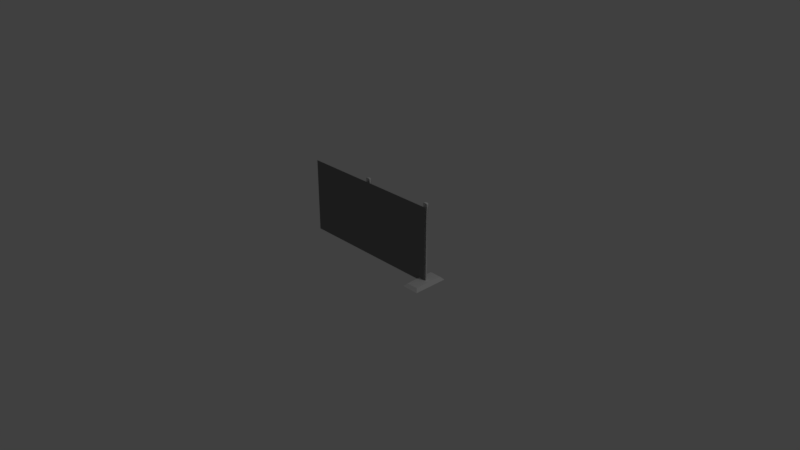 # Source: Fence.blend  (saved by Blender 2.79.0; exported with 4.5.12 LTS)
import bpy
from mathutils import Matrix  # noqa: F401  (used for matrix-valued properties, if any)

bpy.ops.wm.read_factory_settings(use_empty=True)
scene = bpy.context.scene
scene.name = 'Scene'

# ---- collections
col_collection_1 = bpy.data.collections.new('Collection 1'); scene.collection.children.link(col_collection_1)

# ---- materials (node trees are filled in below, after node groups)
mat_fence = bpy.data.materials.new('fence')
mat_fence.alpha_threshold = 0.0
mat_fence.use_transparent_shadow = False
mat_fence.diffuse_color = (0.2159, 0.2159, 0.2159, 1.0)
mat_fence.roughness = 0.5
mat_fence_metal = bpy.data.materials.new('fence_metal')
mat_fence_metal.alpha_threshold = 0.0
mat_fence_metal.use_transparent_shadow = False
mat_fence_metal.roughness = 0.5

# ---- material node trees

# ---- world
world_world = bpy.data.worlds.new('World'); scene.world = world_world
world_world.color = (0.05088, 0.05088, 0.05088)
world_world.use_sun_shadow = False
world_world.sun_shadow_jitter_overblur = 0.0
world_world.cycles.sampling_method = 'MANUAL'

# ---- cameras
cam_camera = bpy.data.cameras.new('Camera')
cam_camera.clip_end = 100.0
cam_camera.lens = 35.0
cam_camera.sensor_width = 32.0
cam_camera.sensor_height = 18.0
cam_camera.ortho_scale = 7.314
cam_camera.dof.focus_distance = 0.0
cam_camera.dof.aperture_fstop = 128.0

# ---- lights
light_lamp = bpy.data.lights.new('Lamp', 'POINT')
light_lamp.transmission_factor = 0.0
light_lamp.cutoff_distance = 30.0
light_lamp.energy = 100.0
light_lamp.shadow_buffer_clip_start = 1.001
light_lamp.shadow_soft_size = 0.1
light_lamp.shadow_maximum_resolution = 0.006
light_lamp.use_absolute_resolution = True

# ---- meshes
me_lowpoly_fence = bpy.data.meshes.new('lowpoly_fence')
me_lowpoly_fence.from_pydata([(97.32, -0.01038, 105.6), (100.0, 8.345e-07, 105.9), (98.23, 3.1, 105.6), (-2.682, -0.01038, 105.6), (0.0, 8.345e-07, 105.9), (-1.768, 3.1, 105.6), (2.682, -0.01038, 1.911), (6.382e-15, 8.345e-07, 1.628), (1.768, 3.1, 1.911), (0.0, -6.049e-14, 100.0), (-100.0, -6.049e-14, 100.0), (-100.0, 0.0, 0.0), (0.0, 0.0, 0.0), (0.0, 2.64, 22.41), (100.0, 2.64, 25.61), (100.0, 2.64, 22.41), (0.0, 2.64, 25.61), (0.0, 1.127e-06, 21.33), (100.0, 1.127e-06, 21.33), (100.0, -8.195e-07, 26.51), (0.0, -8.195e-07, 26.51), (101.8, 3.1, 105.6), (102.7, -0.01038, 105.6), (1.768, 3.1, 105.6), (2.682, -0.01038, 105.6), (-1.768, 3.1, 1.911), (-2.682, -0.01038, 1.911), (0.0, 2.64, 88.89), (100.0, 2.64, 92.09), (100.0, 2.64, 88.89), (0.0, 2.64, 92.09), (0.0, 1.127e-06, 87.82), (100.0, 1.127e-06, 87.82), (100.0, -8.195e-07, 92.99), (0.0, -8.195e-07, 92.99), (-100.0, 2.64, 22.41), (-100.0, 2.64, 25.61), (-100.0, 1.127e-06, 21.33), (-100.0, -8.195e-07, 26.51), (-100.0, 2.64, 88.89), (-4.506e-14, 2.64, 92.09), (-4.363e-14, 2.64, 88.89), (-100.0, 2.64, 92.09), (-100.0, 1.127e-06, 87.82), (-4.316e-14, 1.127e-06, 87.82), (-4.546e-14, -8.195e-07, 92.99), (-100.0, -8.195e-07, 92.99), (100.0, -6.049e-14, 100.0), (7.153e-07, -6.049e-14, 100.0), (7.153e-07, 0.0, 0.0), (100.0, 0.0, 0.0), (88.52, -23.55, -0.7132), (111.5, -23.55, -0.7132), (108.0, -19.85, 3.226), (91.96, -19.85, 3.226), (108.0, 19.85, 3.226), (91.96, 19.85, 3.226), (111.5, 23.55, -0.7132), (88.52, 23.55, -0.7132), (96.8, -1.15e-05, 104.4), (97.91, 3.604, 104.4), (96.8, -1.15e-05, 98.57), (97.91, 3.604, 98.57), (98.25, 3.072, 96.64), (97.35, -9.537e-07, 96.64), (97.35, -9.537e-07, 5.84e-23), (98.25, 3.072, -1.881e-16), (102.1, 3.604, 104.4), (102.1, 3.604, 98.57), (101.8, 3.072, 96.64), (101.8, 3.072, -1.881e-16), (103.2, -1.15e-05, 104.4), (103.2, -1.15e-05, 98.57), (102.7, -9.537e-07, 96.64), (102.7, -9.537e-07, 5.84e-23), (-3.203, -1.15e-05, 104.4), (-2.087, 3.604, 104.4), (-3.203, -1.15e-05, 98.57), (-2.087, 3.604, 98.57), (-1.75, 3.072, 96.64), (-2.653, -9.537e-07, 96.64), (-2.653, -9.537e-07, 10.85), (-1.75, 3.072, 10.85), (-3.203, -1.15e-05, 8.91), (-2.087, 3.604, 8.91), (-2.087, 3.604, 3.117), (-3.203, -1.15e-05, 3.117), (2.087, 3.604, 104.4), (2.087, 3.604, 98.57), (1.75, 3.072, 96.64), (1.75, 3.072, 10.85), (2.087, 3.604, 8.91), (2.087, 3.604, 3.117), (3.203, -1.15e-05, 104.4), (3.203, -1.15e-05, 98.57), (2.653, -9.537e-07, 96.64), (2.653, -9.537e-07, 10.85), (3.203, -1.15e-05, 8.91), (3.203, -1.15e-05, 3.117)], [], [(0, 1, 2), (3, 4, 5), (6, 7, 8), (9, 10, 11), (9, 11, 12), (13, 14, 15), (14, 13, 16), (17, 15, 18), (15, 17, 13), (14, 16, 19), (20, 19, 16), (2, 1, 21), (22, 21, 1), (5, 4, 23), (24, 23, 4), (8, 7, 25), (26, 25, 7), (27, 28, 29), (28, 27, 30), (31, 29, 32), (29, 31, 27), (28, 30, 33), (34, 33, 30), (35, 16, 13), (16, 35, 36), (37, 13, 17), (13, 37, 35), (16, 36, 20), (38, 20, 36), (39, 40, 41), (40, 39, 42), (43, 41, 44), (41, 43, 39), (40, 42, 45), (46, 45, 42), (47, 48, 49), (47, 49, 50), (51, 52, 53), (51, 53, 54), (55, 54, 53), (54, 55, 56), (57, 58, 56), (57, 56, 55), (52, 57, 55), (52, 55, 53), (58, 51, 54), (58, 54, 56), (0, 2, 59), (60, 59, 2), (60, 61, 59), (61, 60, 62), (63, 61, 62), (61, 63, 64), (65, 64, 63), (65, 63, 66), (2, 21, 60), (67, 60, 21), (62, 60, 67), (68, 62, 67), (62, 68, 63), (69, 63, 68), (69, 66, 63), (66, 69, 70), (21, 22, 71), (71, 67, 21), (71, 72, 67), (72, 68, 67), (72, 69, 68), (69, 72, 73), (74, 69, 73), (69, 74, 70), (3, 5, 75), (76, 75, 5), (76, 77, 75), (77, 76, 78), (79, 77, 78), (77, 79, 80), (81, 80, 79), (81, 79, 82), (82, 83, 81), (83, 82, 84), (83, 84, 85), (86, 83, 85), (86, 85, 25), (25, 26, 86), (5, 23, 76), (87, 76, 23), (78, 76, 87), (88, 78, 87), (78, 88, 79), (89, 79, 88), (89, 82, 79), (82, 89, 90), (90, 84, 82), (84, 90, 91), (91, 85, 84), (85, 91, 92), (92, 25, 85), (25, 92, 8), (23, 24, 93), (93, 87, 23), (93, 94, 87), (94, 88, 87), (94, 89, 88), (89, 94, 95), (96, 89, 95), (89, 96, 90), (97, 90, 96), (90, 97, 91), (97, 92, 91), (98, 92, 97), (92, 98, 8), (6, 8, 98)])
me_lowpoly_fence.polygons.foreach_set('use_smooth', [1, 1, 1, 0, 0, 1, 1, 1, 1, 1, 1, 1, 1, 1, 1, 1, 1, 1, 1, 1, 1, 1, 1, 1, 1, 1, 1, 1, 1, 1, 1, 1, 1, 1, 1, 0, 0, 1, 1, 1, 1, 1, 1, 1, 1, 1, 1, 1, 1, 1, 1, 1, 1, 1, 1, 1, 1, 1, 1, 1, 1, 1, 1, 1, 1, 1, 1, 1, 1, 1, 1, 1, 1, 1, 1, 1, 1, 1, 1, 1, 1, 1, 1, 1, 1, 1, 1, 1, 1, 1, 1, 1, 1, 1, 1, 1, 1, 1, 1, 1, 1, 1, 1, 1, 1, 1, 1, 1, 1, 1, 1, 1, 1])
me_lowpoly_fence.polygons.foreach_set('material_index', [1, 1, 1, 0, 0, 1, 1, 1, 1, 1, 1, 1, 1, 1, 1, 1, 1, 1, 1, 1, 1, 1, 1, 1, 1, 1, 1, 1, 1, 1, 1, 1, 1, 1, 1, 0, 0, 1, 1, 1, 1, 1, 1, 1, 1, 1, 1, 1, 1, 1, 1, 1, 1, 1, 1, 1, 1, 1, 1, 1, 1, 1, 1, 1, 1, 1, 1, 1, 1, 1, 1, 1, 1, 1, 1, 1, 1, 1, 1, 1, 1, 1, 1, 1, 1, 1, 1, 1, 1, 1, 1, 1, 1, 1, 1, 1, 1, 1, 1, 1, 1, 1, 1, 1, 1, 1, 1, 1, 1, 1, 1, 1, 1])
_k = set([(1, 2), (4, 5), (7, 8), (13, 16), (13, 17), (15, 17), (16, 20), (20, 36), (51, 54), (52, 53), (53, 54), (53, 55), (54, 56), (55, 56), (55, 57), (56, 58), (63, 66), (66, 69), (69, 70)])
me_lowpoly_fence.attributes.new('sharp_edge', 'BOOLEAN', 'EDGE').data.foreach_set('value', [ (min(e.vertices), max(e.vertices)) in _k for e in me_lowpoly_fence.edges])
_uv = me_lowpoly_fence.uv_layers.new(name='UVmap_0')
_uv.uv.foreach_set('vector', [0.252, 0.5486, 0.262, 0.5486, 0.2554, 0.5601, 0.1279, 0.5486, 0.1379, 0.5486, 0.1313, 0.5601, 0.1478, 0.5259, 0.1379, 0.5259, 0.1444, 0.5144, 1.0, 1.0, 0.0, 1.0, 0.0, 0.0, 1.0, 1.0, 0.0, 0.0, 1.0, 0.0, 0.3008, 0.5085, 0.3154, 0.9645, 0.3008, 0.9645, 0.3154, 0.9645, 0.3008, 0.5085, 0.3154, 0.5085, 0.2915, 0.9645, 0.2793, 0.5085, 0.2915, 0.5085, 0.2793, 0.5085, 0.2915, 0.9645, 0.2793, 0.9645, 0.3406, 0.5085, 0.3406, 0.9645, 0.3284, 0.5085, 0.3284, 0.9645, 0.3284, 0.5085, 0.3406, 0.9645, 0.2554, 0.5601, 0.262, 0.5486, 0.2686, 0.5601, 0.272, 0.5486, 0.2686, 0.5601, 0.262, 0.5486, 0.1313, 0.5601, 0.1379, 0.5486, 0.1444, 0.5601, 0.1478, 0.5486, 0.1444, 0.5601, 0.1379, 0.5486, 0.1444, 0.5144, 0.1379, 0.5259, 0.1313, 0.5144, 0.1279, 0.5259, 0.1313, 0.5144, 0.1379, 0.5259, 0.3008, 0.5085, 0.3154, 0.9645, 0.3008, 0.9645, 0.3154, 0.9645, 0.3008, 0.5085, 0.3154, 0.5085, 0.2915, 0.9645, 0.2793, 0.5085, 0.2915, 0.5085, 0.2793, 0.5085, 0.2915, 0.9645, 0.2793, 0.9645, 0.3406, 0.5085, 0.3406, 0.9645, 0.3284, 0.5085, 0.3284, 0.9645, 0.3284, 0.5085, 0.3406, 0.9645, 0.3008, 0.5085, 0.3154, 0.9645, 0.3008, 0.9645, 0.3154, 0.9645, 0.3008, 0.5085, 0.3154, 0.5085, 0.2915, 0.9645, 0.2793, 0.5085, 0.2915, 0.5085, 0.2793, 0.5085, 0.2915, 0.9645, 0.2793, 0.9645, 0.3406, 0.5085, 0.3406, 0.9645, 0.3284, 0.5085, 0.3284, 0.9645, 0.3284, 0.5085, 0.3406, 0.9645, 0.3008, 0.5085, 0.3154, 0.9645, 0.3008, 0.9645, 0.3154, 0.9645, 0.3008, 0.5085, 0.3154, 0.5085, 0.2915, 0.9645, 0.2793, 0.5085, 0.2915, 0.5085, 0.2793, 0.5085, 0.2915, 0.9645, 0.2793, 0.9645, 0.3406, 0.5085, 0.3406, 0.9645, 0.3284, 0.5085, 0.3284, 0.9645, 0.3284, 0.5085, 0.3406, 0.9645, 1.0, 1.0, 0.0, 1.0, 0.0, 0.0, 1.0, 1.0, 0.0, 0.0, 1.0, 0.0, 0.3635, 0.5112, 0.4585, 0.5112, 0.4441, 0.5266, 0.3635, 0.5112, 0.4441, 0.5266, 0.3777, 0.5266, 0.4441, 0.6909, 0.3777, 0.5266, 0.4441, 0.5266, 0.3777, 0.5266, 0.4441, 0.6909, 0.3777, 0.6909, 0.4585, 0.7061, 0.3635, 0.7061, 0.3777, 0.6909, 0.4585, 0.7061, 0.3777, 0.6909, 0.4441, 0.6909, 0.4585, 0.5112, 0.4585, 0.7061, 0.4441, 0.6909, 0.4585, 0.5112, 0.4441, 0.6909, 0.4441, 0.5266, 0.3635, 0.7061, 0.3635, 0.5112, 0.3777, 0.5266, 0.3635, 0.7061, 0.3777, 0.5266, 0.3777, 0.6909, 0.244, 0.9615, 0.2306, 0.9615, 0.244, 0.9563, 0.2284, 0.9563, 0.244, 0.9563, 0.2306, 0.9615, 0.2284, 0.9563, 0.244, 0.9312, 0.244, 0.9563, 0.244, 0.9312, 0.2284, 0.9563, 0.2284, 0.9312, 0.2307, 0.9228, 0.244, 0.9312, 0.2284, 0.9312, 0.244, 0.9312, 0.2307, 0.9228, 0.244, 0.9228, 0.244, 0.5046, 0.244, 0.9228, 0.2307, 0.9228, 0.244, 0.5046, 0.2307, 0.9228, 0.2307, 0.5046, 0.2186, 0.9615, 0.2032, 0.9615, 0.22, 0.9563, 0.2019, 0.9563, 0.22, 0.9563, 0.2032, 0.9615, 0.22, 0.9312, 0.22, 0.9563, 0.2019, 0.9563, 0.2019, 0.9312, 0.22, 0.9312, 0.2019, 0.9563, 0.22, 0.9312, 0.2019, 0.9312, 0.2185, 0.9228, 0.2034, 0.9228, 0.2185, 0.9228, 0.2019, 0.9312, 0.2034, 0.9228, 0.2185, 0.5046, 0.2185, 0.9228, 0.2185, 0.5046, 0.2034, 0.9228, 0.2034, 0.5046, 0.1882, 0.9615, 0.1747, 0.9615, 0.1747, 0.9563, 0.1747, 0.9563, 0.1904, 0.9563, 0.1882, 0.9615, 0.1747, 0.9563, 0.1747, 0.9312, 0.1904, 0.9563, 0.1747, 0.9312, 0.1904, 0.9312, 0.1904, 0.9563, 0.1747, 0.9312, 0.1881, 0.9228, 0.1904, 0.9312, 0.1881, 0.9228, 0.1747, 0.9312, 0.1747, 0.9228, 0.1747, 0.5046, 0.1881, 0.9228, 0.1747, 0.9228, 0.1881, 0.9228, 0.1747, 0.5046, 0.1881, 0.5046, 0.12, 0.9615, 0.1064, 0.9615, 0.1199, 0.9563, 0.1043, 0.9563, 0.1199, 0.9563, 0.1064, 0.9615, 0.1043, 0.9563, 0.1199, 0.9312, 0.1199, 0.9563, 0.1199, 0.9312, 0.1043, 0.9563, 0.1043, 0.9312, 0.1066, 0.9228, 0.1199, 0.9312, 0.1043, 0.9312, 0.1199, 0.9312, 0.1066, 0.9228, 0.1199, 0.9228, 0.1199, 0.5503, 0.1199, 0.9228, 0.1066, 0.9228, 0.1199, 0.5503, 0.1066, 0.9228, 0.1066, 0.5503, 0.1066, 0.5503, 0.1199, 0.5417, 0.1199, 0.5503, 0.1199, 0.5417, 0.1066, 0.5503, 0.1043, 0.5417, 0.1199, 0.5417, 0.1043, 0.5417, 0.1043, 0.5166, 0.1199, 0.5166, 0.1199, 0.5417, 0.1043, 0.5166, 0.1199, 0.5166, 0.1043, 0.5166, 0.1064, 0.5115, 0.1064, 0.5115, 0.12, 0.5115, 0.1199, 0.5166, 0.09454, 0.9615, 0.07916, 0.9615, 0.09595, 0.9563, 0.07782, 0.9563, 0.09595, 0.9563, 0.07916, 0.9615, 0.09595, 0.9312, 0.09595, 0.9563, 0.07782, 0.9563, 0.07782, 0.9312, 0.09595, 0.9312, 0.07782, 0.9563, 0.09595, 0.9312, 0.07782, 0.9312, 0.09448, 0.9228, 0.07928, 0.9228, 0.09448, 0.9228, 0.07782, 0.9312, 0.07928, 0.9228, 0.09448, 0.5503, 0.09448, 0.9228, 0.09448, 0.5503, 0.07928, 0.9228, 0.07928, 0.5503, 0.07928, 0.5503, 0.09595, 0.5417, 0.09448, 0.5503, 0.09595, 0.5417, 0.07928, 0.5503, 0.07782, 0.5417, 0.07782, 0.5417, 0.09595, 0.5166, 0.09595, 0.5417, 0.09595, 0.5166, 0.07782, 0.5417, 0.07782, 0.5166, 0.07782, 0.5166, 0.09454, 0.5115, 0.09595, 0.5166, 0.09454, 0.5115, 0.07782, 0.5166, 0.07916, 0.5115, 0.06409, 0.9615, 0.0506, 0.9615, 0.05066, 0.9563, 0.05066, 0.9563, 0.06628, 0.9563, 0.06409, 0.9615, 0.05066, 0.9563, 0.05066, 0.9312, 0.06628, 0.9563, 0.05066, 0.9312, 0.06628, 0.9312, 0.06628, 0.9563, 0.05066, 0.9312, 0.06396, 0.9228, 0.06628, 0.9312, 0.06396, 0.9228, 0.05066, 0.9312, 0.05066, 0.9228, 0.05066, 0.5503, 0.06396, 0.9228, 0.05066, 0.9228, 0.06396, 0.9228, 0.05066, 0.5503, 0.06396, 0.5503, 0.05066, 0.5417, 0.06396, 0.5503, 0.05066, 0.5503, 0.06396, 0.5503, 0.05066, 0.5417, 0.06628, 0.5417, 0.05066, 0.5417, 0.06628, 0.5166, 0.06628, 0.5417, 0.05066, 0.5166, 0.06628, 0.5166, 0.05066, 0.5417, 0.06628, 0.5166, 0.05066, 0.5166, 0.06409, 0.5115, 0.0506, 0.5115, 0.06409, 0.5115, 0.05066, 0.5166])
_uv.active_render = True
_uv = me_lowpoly_fence.uv_layers.new(name='LightMapUV')
_uv.uv.foreach_set('vector', [0.252, 0.5486, 0.262, 0.5486, 0.2554, 0.5601, 0.1279, 0.5486, 0.1379, 0.5486, 0.1313, 0.5601, 0.1478, 0.5259, 0.1379, 0.5259, 0.1444, 0.5144, 0.9653, 0.4761, 0.521, 0.4761, 0.521, 0.03174, 0.9653, 0.4761, 0.521, 0.03174, 0.9653, 0.03174, 0.3008, 0.02881, 0.3154, 0.4854, 0.3008, 0.4854, 0.3154, 0.4854, 0.3008, 0.02881, 0.3154, 0.02881, 0.2915, 0.4854, 0.2793, 0.02881, 0.2915, 0.02881, 0.2793, 0.02881, 0.2915, 0.4854, 0.2793, 0.4854, 0.3406, 0.02881, 0.3406, 0.4854, 0.3284, 0.02881, 0.3284, 0.4854, 0.3284, 0.02881, 0.3406, 0.4854, 0.2554, 0.5601, 0.262, 0.5486, 0.2686, 0.5601, 0.272, 0.5486, 0.2686, 0.5601, 0.262, 0.5486, 0.1313, 0.5601, 0.1379, 0.5486, 0.1444, 0.5601, 0.1478, 0.5486, 0.1444, 0.5601, 0.1379, 0.5486, 0.1444, 0.5144, 0.1379, 0.5259, 0.1313, 0.5144, 0.1279, 0.5259, 0.1313, 0.5144, 0.1379, 0.5259, 0.3008, 0.5085, 0.3154, 0.9645, 0.3008, 0.9645, 0.3154, 0.9645, 0.3008, 0.5085, 0.3154, 0.5085, 0.2915, 0.9645, 0.2793, 0.5085, 0.2915, 0.5085, 0.2793, 0.5085, 0.2915, 0.9645, 0.2793, 0.9645, 0.3406, 0.5085, 0.3406, 0.9645, 0.3284, 0.5085, 0.3284, 0.9645, 0.3284, 0.5085, 0.3406, 0.9645, 0.07849, 0.02441, 0.09308, 0.481, 0.07849, 0.481, 0.09308, 0.481, 0.07849, 0.02441, 0.09308, 0.02441, 0.06915, 0.481, 0.05713, 0.02441, 0.06915, 0.02441, 0.05713, 0.02441, 0.06915, 0.481, 0.05713, 0.481, 0.1182, 0.02441, 0.1182, 0.481, 0.1061, 0.02441, 0.1061, 0.481, 0.1061, 0.02441, 0.1182, 0.481, 0.1918, 0.02441, 0.2064, 0.481, 0.1918, 0.481, 0.2064, 0.481, 0.1918, 0.02441, 0.2064, 0.02441, 0.1825, 0.481, 0.1704, 0.02441, 0.1825, 0.02441, 0.1704, 0.02441, 0.1825, 0.481, 0.1704, 0.481, 0.2316, 0.02441, 0.2316, 0.481, 0.2195, 0.02441, 0.2195, 0.481, 0.2195, 0.02441, 0.2316, 0.481, 0.9653, 0.9546, 0.521, 0.9546, 0.521, 0.5105, 0.9653, 0.9546, 0.521, 0.5105, 0.9653, 0.5105, 0.3635, 0.5112, 0.4585, 0.5112, 0.4441, 0.5266, 0.3635, 0.5112, 0.4441, 0.5266, 0.3777, 0.5266, 0.4441, 0.6909, 0.3777, 0.5266, 0.4441, 0.5266, 0.3777, 0.5266, 0.4441, 0.6909, 0.3777, 0.6909, 0.4585, 0.7061, 0.3635, 0.7061, 0.3777, 0.6909, 0.4585, 0.7061, 0.3777, 0.6909, 0.4441, 0.6909, 0.4585, 0.5112, 0.4585, 0.7061, 0.4441, 0.6909, 0.4585, 0.5112, 0.4441, 0.6909, 0.4441, 0.5266, 0.3635, 0.7061, 0.3635, 0.5112, 0.3777, 0.5266, 0.3635, 0.7061, 0.3777, 0.5266, 0.3777, 0.6909, 0.244, 0.9615, 0.2306, 0.9615, 0.244, 0.9563, 0.2284, 0.9563, 0.244, 0.9563, 0.2306, 0.9615, 0.2284, 0.9563, 0.244, 0.9312, 0.244, 0.9563, 0.244, 0.9312, 0.2284, 0.9563, 0.2284, 0.9312, 0.2307, 0.9228, 0.244, 0.9312, 0.2284, 0.9312, 0.244, 0.9312, 0.2307, 0.9228, 0.244, 0.9228, 0.244, 0.5046, 0.244, 0.9228, 0.2307, 0.9228, 0.244, 0.5046, 0.2307, 0.9228, 0.2307, 0.5046, 0.2186, 0.9615, 0.2032, 0.9615, 0.22, 0.9563, 0.2019, 0.9563, 0.22, 0.9563, 0.2032, 0.9615, 0.22, 0.9312, 0.22, 0.9563, 0.2019, 0.9563, 0.2019, 0.9312, 0.22, 0.9312, 0.2019, 0.9563, 0.22, 0.9312, 0.2019, 0.9312, 0.2185, 0.9228, 0.2034, 0.9228, 0.2185, 0.9228, 0.2019, 0.9312, 0.2034, 0.9228, 0.2185, 0.5046, 0.2185, 0.9228, 0.2185, 0.5046, 0.2034, 0.9228, 0.2034, 0.5046, 0.1882, 0.9615, 0.1747, 0.9615, 0.1747, 0.9563, 0.1747, 0.9563, 0.1904, 0.9563, 0.1882, 0.9615, 0.1747, 0.9563, 0.1747, 0.9312, 0.1904, 0.9563, 0.1747, 0.9312, 0.1904, 0.9312, 0.1904, 0.9563, 0.1747, 0.9312, 0.1881, 0.9228, 0.1904, 0.9312, 0.1881, 0.9228, 0.1747, 0.9312, 0.1747, 0.9228, 0.1747, 0.5046, 0.1881, 0.9228, 0.1747, 0.9228, 0.1881, 0.9228, 0.1747, 0.5046, 0.1881, 0.5046, 0.12, 0.9615, 0.1064, 0.9615, 0.1199, 0.9563, 0.1043, 0.9563, 0.1199, 0.9563, 0.1064, 0.9615, 0.1043, 0.9563, 0.1199, 0.9312, 0.1199, 0.9563, 0.1199, 0.9312, 0.1043, 0.9563, 0.1043, 0.9312, 0.1066, 0.9228, 0.1199, 0.9312, 0.1043, 0.9312, 0.1199, 0.9312, 0.1066, 0.9228, 0.1199, 0.9228, 0.1199, 0.5503, 0.1199, 0.9228, 0.1066, 0.9228, 0.1199, 0.5503, 0.1066, 0.9228, 0.1066, 0.5503, 0.1066, 0.5503, 0.1199, 0.5417, 0.1199, 0.5503, 0.1199, 0.5417, 0.1066, 0.5503, 0.1043, 0.5417, 0.1199, 0.5417, 0.1043, 0.5417, 0.1043, 0.5166, 0.1199, 0.5166, 0.1199, 0.5417, 0.1043, 0.5166, 0.1199, 0.5166, 0.1043, 0.5166, 0.1064, 0.5115, 0.1064, 0.5115, 0.12, 0.5115, 0.1199, 0.5166, 0.09454, 0.9615, 0.07916, 0.9615, 0.09595, 0.9563, 0.07782, 0.9563, 0.09595, 0.9563, 0.07916, 0.9615, 0.09595, 0.9312, 0.09595, 0.9563, 0.07782, 0.9563, 0.07782, 0.9312, 0.09595, 0.9312, 0.07782, 0.9563, 0.09595, 0.9312, 0.07782, 0.9312, 0.09448, 0.9228, 0.07928, 0.9228, 0.09448, 0.9228, 0.07782, 0.9312, 0.07928, 0.9228, 0.09448, 0.5503, 0.09448, 0.9228, 0.09448, 0.5503, 0.07928, 0.9228, 0.07928, 0.5503, 0.07928, 0.5503, 0.09595, 0.5417, 0.09448, 0.5503, 0.09595, 0.5417, 0.07928, 0.5503, 0.07782, 0.5417, 0.07782, 0.5417, 0.09595, 0.5166, 0.09595, 0.5417, 0.09595, 0.5166, 0.07782, 0.5417, 0.07782, 0.5166, 0.07782, 0.5166, 0.09454, 0.5115, 0.09595, 0.5166, 0.09454, 0.5115, 0.07782, 0.5166, 0.07916, 0.5115, 0.06409, 0.9615, 0.0506, 0.9615, 0.05066, 0.9563, 0.05066, 0.9563, 0.06628, 0.9563, 0.06409, 0.9615, 0.05066, 0.9563, 0.05066, 0.9312, 0.06628, 0.9563, 0.05066, 0.9312, 0.06628, 0.9312, 0.06628, 0.9563, 0.05066, 0.9312, 0.06396, 0.9228, 0.06628, 0.9312, 0.06396, 0.9228, 0.05066, 0.9312, 0.05066, 0.9228, 0.05066, 0.5503, 0.06396, 0.9228, 0.05066, 0.9228, 0.06396, 0.9228, 0.05066, 0.5503, 0.06396, 0.5503, 0.05066, 0.5417, 0.06396, 0.5503, 0.05066, 0.5503, 0.06396, 0.5503, 0.05066, 0.5417, 0.06628, 0.5417, 0.05066, 0.5417, 0.06628, 0.5166, 0.06628, 0.5417, 0.05066, 0.5166, 0.06628, 0.5166, 0.05066, 0.5417, 0.06628, 0.5166, 0.05066, 0.5166, 0.06409, 0.5115, 0.0506, 0.5115, 0.06409, 0.5115, 0.05066, 0.5166])
me_lowpoly_fence.materials.append(mat_fence)
me_lowpoly_fence.materials.append(mat_fence_metal)
me_lowpoly_fence.use_remesh_preserve_volume = False
me_lowpoly_fence.use_remesh_preserve_attributes = False
me_lowpoly_fence.use_mirror_vertex_groups = False
me_lowpoly_fence.update()
me_lowpoly_fence.normals_split_custom_set([tuple(v) for v in zip(*[iter([-0.534, 0.09424, 0.8402, -0.00785, -7.674e-07, 1.0, -0.07843, 0.5256, 0.8471, -0.534, 0.09423, 0.8402, -0.00785, -7.786e-07, 1.0, -0.07843, 0.5256, 0.8471, 0.534, 0.09423, -0.8402, 0.007894, 1.371e-05, -1.0, 0.07843, 0.5256, -0.8471, 0.0, -1.0, -6.049e-16, 0.0, -1.0, -6.049e-16, 0.0, -1.0, -6.049e-16, 0.0, -1.0, -6.049e-16, 0.0, -1.0, -6.049e-16, 0.0, -1.0, -6.049e-16, 0.1494, 0.4796, -0.8647, 0.0, 0.993, 0.1182, -3.737e-05, 0.4877, -0.873, 0.0, 0.993, 0.1182, 0.1494, 0.4796, -0.8647, 0.1183, 0.9859, 0.1183, 0.1417, -0.7637, -0.6299, 8.906e-06, 0.4876, -0.873, -4.589e-05, -0.7747, -0.6324, -3.737e-05, 0.4877, -0.873, 0.1417, -0.7637, -0.6299, 0.1494, 0.4796, -0.8647, 0.0, 0.993, 0.1182, 0.1183, 0.9859, 0.1183, -5.852e-06, 0.2052, 0.9787, 0.134, 0.2049, 0.9696, -5.852e-06, 0.2052, 0.9787, 0.1183, 0.9859, 0.1183, -0.07843, 0.5256, 0.8471, 0.007867, -1.632e-05, 1.0, 0.07845, 0.5255, 0.8472, 0.534, 0.09423, 0.8402, 0.07845, 0.5255, 0.8472, 0.007867, -1.632e-05, 1.0, -0.07843, 0.5256, 0.8471, 0.007867, -1.626e-05, 1.0, 0.07845, 0.5255, 0.8472, 0.534, 0.09423, 0.8402, 0.07845, 0.5255, 0.8472, 0.007867, -1.626e-05, 1.0, 0.07843, 0.5256, -0.8471, -0.007866, -1.628e-05, -1.0, -0.07845, 0.5255, -0.8472, -0.534, 0.09423, -0.8402, -0.07845, 0.5255, -0.8472, -0.007866, -1.628e-05, -1.0, 0.1494, 0.4796, -0.8647, 0.0, 0.993, 0.1182, 0.0, 0.4877, -0.873, 0.0, 0.993, 0.1182, 0.1494, 0.4796, -0.8647, 0.1183, 0.9859, 0.1183, 0.1417, -0.7637, -0.6299, 0.0, 0.4877, -0.873, -4.589e-05, -0.7747, -0.6324, 0.0, 0.4877, -0.873, 0.1417, -0.7637, -0.6299, 0.1494, 0.4796, -0.8647, 0.0, 0.993, 0.1182, 0.1183, 0.9859, 0.1183, -5.852e-06, 0.2052, 0.9787, 0.134, 0.2049, 0.9696, -5.852e-06, 0.2052, 0.9787, 0.1183, 0.9859, 0.1183, 0.1494, 0.4796, -0.8647, 0.0, 0.993, 0.1182, 0.0, 0.4877, -0.873, 0.0, 0.993, 0.1182, 0.1494, 0.4796, -0.8647, 0.1183, 0.9859, 0.1183, 0.1417, -0.7637, -0.6299, 0.0, 0.4877, -0.873, -4.589e-05, -0.7747, -0.6324, 0.0, 0.4877, -0.873, 0.1417, -0.7637, -0.6299, 0.1494, 0.4796, -0.8647, 0.0, 0.993, 0.1182, 0.1183, 0.9859, 0.1183, 4.809e-06, 0.2052, 0.9787, 0.134, 0.2049, 0.9696, -7.109e-06, 0.2052, 0.9787, 0.1183, 0.9859, 0.1183, 0.1494, 0.4796, -0.8647, 2.627e-16, 0.993, 0.1182, 9.133e-17, 0.4877, -0.873, 2.627e-16, 0.993, 0.1182, 0.1494, 0.4796, -0.8647, 0.1183, 0.9859, 0.1183, 0.1417, -0.7637, -0.6299, 9.133e-17, 0.4877, -0.873, -4.589e-05, -0.7747, -0.6324, 9.133e-17, 0.4877, -0.873, 0.1417, -0.7637, -0.6299, 0.1494, 0.4796, -0.8647, 2.627e-16, 0.993, 0.1182, 0.1183, 0.9859, 0.1183, -5.852e-06, 0.2052, 0.9787, 0.134, 0.2049, 0.9696, -5.852e-06, 0.2052, 0.9787, 0.1183, 0.9859, 0.1183, 0.0, -1.0, -6.049e-16, 0.0, -1.0, -6.049e-16, 0.0, -1.0, -6.049e-16, 0.0, -1.0, -6.049e-16, 0.0, -1.0, -6.049e-16, 0.0, -1.0, -6.049e-16, 1.505e-08, -0.7303, 0.6832, -2.549e-08, -0.7303, 0.6832, 3.191e-08, -0.7303, 0.6832, 1.505e-08, -0.7303, 0.6832, 3.191e-08, -0.7303, 0.6832, -2.27e-08, -0.7303, 0.6831, 0.0, 0.0, 1.0, 0.0, 0.0, 1.0, 0.0, 0.0, 1.0, 0.0, 0.0, 1.0, 0.0, 0.0, 1.0, 0.0, 0.0, 1.0, -1.534e-08, 0.7303, 0.6831, 2.596e-08, 0.7303, 0.6831, -3.191e-08, 0.7303, 0.6832, -1.534e-08, 0.7303, 0.6831, -3.191e-08, 0.7303, 0.6832, 2.258e-08, 0.7303, 0.6832, 0.7526, -5.116e-09, 0.6584, 0.7526, 1.179e-09, 0.6584, 0.7524, 2.659e-08, 0.6587, 0.7526, -5.116e-09, 0.6584, 0.7524, 2.659e-08, 0.6587, 0.7526, -9.168e-09, 0.6584, -0.7526, 5.116e-09, 0.6584, -0.7526, -1.179e-09, 0.6584, -0.7524, -2.659e-08, 0.6587, -0.7526, 5.116e-09, 0.6584, -0.7524, -2.659e-08, 0.6587, -0.7526, 9.168e-09, 0.6584, -0.534, 0.09424, 0.8402, -0.07843, 0.5256, 0.8471, -0.9599, 0.1731, 0.2203, -0.1343, 0.9641, 0.2291, -0.9599, 0.1731, 0.2203, -0.07843, 0.5256, 0.8471, -0.1343, 0.9641, 0.2291, -0.9723, 0.1804, -0.149, -0.9599, 0.1731, 0.2203, -0.9723, 0.1804, -0.149, -0.1343, 0.9641, 0.2291, -0.1341, 0.9783, -0.1578, -0.1334, 0.9809, -0.1412, -0.9723, 0.1804, -0.149, -0.1341, 0.9783, -0.1578, -0.9723, 0.1804, -0.149, -0.1334, 0.9809, -0.1412, -0.9744, 0.1807, -0.1336, -0.9591, 0.283, -5.029e-11, -0.9744, 0.1807, -0.1336, -0.1334, 0.9809, -0.1412, -0.9591, 0.283, -5.029e-11, -0.1334, 0.9809, -0.1412, -0.9591, 0.283, 3.7e-07, -0.07843, 0.5256, 0.8471, 0.07845, 0.5255, 0.8472, -0.1343, 0.9641, 0.2291, 0.1343, 0.9641, 0.2291, -0.1343, 0.9641, 0.2291, 0.07845, 0.5255, 0.8472, -0.1341, 0.9783, -0.1578, -0.1343, 0.9641, 0.2291, 0.1343, 0.9641, 0.2291, 0.1341, 0.9783, -0.1578, -0.1341, 0.9783, -0.1578, 0.1343, 0.9641, 0.2291, -0.1341, 0.9783, -0.1578, 0.1341, 0.9783, -0.1578, -0.1334, 0.9809, -0.1412, 0.1334, 0.9809, -0.1413, -0.1334, 0.9809, -0.1412, 0.1341, 0.9783, -0.1578, 0.1334, 0.9809, -0.1413, 0.0, 1.0, 0.0, -0.1334, 0.9809, -0.1412, 0.0, 1.0, 0.0, 0.1334, 0.9809, -0.1413, 0.0, 1.0, 0.0, 0.07845, 0.5255, 0.8472, 0.534, 0.09423, 0.8402, 0.9599, 0.1731, 0.2203, 0.9599, 0.1731, 0.2203, 0.1343, 0.9641, 0.2291, 0.07845, 0.5255, 0.8472, 0.9599, 0.1731, 0.2203, 0.9723, 0.1804, -0.149, 0.1343, 0.9641, 0.2291, 0.9723, 0.1804, -0.149, 0.1341, 0.9783, -0.1578, 0.1343, 0.9641, 0.2291, 0.9723, 0.1804, -0.149, 0.1334, 0.9809, -0.1413, 0.1341, 0.9783, -0.1578, 0.1334, 0.9809, -0.1413, 0.9723, 0.1804, -0.149, 0.9744, 0.1807, -0.1336, 0.9591, 0.2829, -6.196e-20, 0.1334, 0.9809, -0.1413, 0.9744, 0.1807, -0.1336, 0.1334, 0.9809, -0.1413, 0.9591, 0.2829, -6.196e-20, 0.9591, 0.283, 5.522e-08, -0.534, 0.09423, 0.8402, -0.07843, 0.5256, 0.8471, -0.9599, 0.1731, 0.2203, -0.1343, 0.9641, 0.2291, -0.9599, 0.1731, 0.2203, -0.07843, 0.5256, 0.8471, -0.1343, 0.9641, 0.2291, -0.9723, 0.1804, -0.149, -0.9599, 0.1731, 0.2203, -0.9723, 0.1804, -0.149, -0.1343, 0.9641, 0.2291, -0.1341, 0.9783, -0.1578, -0.1334, 0.9809, -0.1412, -0.9723, 0.1804, -0.149, -0.1341, 0.9783, -0.1578, -0.9723, 0.1804, -0.149, -0.1334, 0.9809, -0.1412, -0.9744, 0.1807, -0.1336, -0.9744, 0.1807, 0.1336, -0.9744, 0.1807, -0.1336, -0.1334, 0.9809, -0.1412, -0.9744, 0.1807, 0.1336, -0.1334, 0.9809, -0.1412, -0.1334, 0.9809, 0.1412, -0.1334, 0.9809, 0.1412, -0.9723, 0.1804, 0.149, -0.9744, 0.1807, 0.1336, -0.9723, 0.1804, 0.149, -0.1334, 0.9809, 0.1412, -0.1341, 0.9783, 0.1578, -0.9723, 0.1804, 0.149, -0.1341, 0.9783, 0.1578, -0.1343, 0.9641, -0.2292, -0.9599, 0.1731, -0.2203, -0.9723, 0.1804, 0.149, -0.1343, 0.9641, -0.2292, -0.9599, 0.1731, -0.2203, -0.1343, 0.9641, -0.2292, -0.07845, 0.5255, -0.8472, -0.07845, 0.5255, -0.8472, -0.534, 0.09423, -0.8402, -0.9599, 0.1731, -0.2203, -0.07843, 0.5256, 0.8471, 0.07845, 0.5255, 0.8472, -0.1343, 0.9641, 0.2291, 0.1343, 0.9641, 0.2291, -0.1343, 0.9641, 0.2291, 0.07845, 0.5255, 0.8472, -0.1341, 0.9783, -0.1578, -0.1343, 0.9641, 0.2291, 0.1343, 0.9641, 0.2291, 0.1341, 0.9783, -0.1578, -0.1341, 0.9783, -0.1578, 0.1343, 0.9641, 0.2291, -0.1341, 0.9783, -0.1578, 0.1341, 0.9783, -0.1578, -0.1334, 0.9809, -0.1412, 0.1334, 0.9809, -0.1413, -0.1334, 0.9809, -0.1412, 0.1341, 0.9783, -0.1578, 0.1334, 0.9809, -0.1413, -0.1334, 0.9809, 0.1412, -0.1334, 0.9809, -0.1412, -0.1334, 0.9809, 0.1412, 0.1334, 0.9809, -0.1413, 0.1334, 0.9809, 0.1413, 0.1334, 0.9809, 0.1413, -0.1341, 0.9783, 0.1578, -0.1334, 0.9809, 0.1412, -0.1341, 0.9783, 0.1578, 0.1334, 0.9809, 0.1413, 0.1341, 0.9783, 0.1578, 0.1341, 0.9783, 0.1578, -0.1343, 0.9641, -0.2292, -0.1341, 0.9783, 0.1578, -0.1343, 0.9641, -0.2292, 0.1341, 0.9783, 0.1578, 0.1343, 0.9641, -0.2291, 0.1343, 0.9641, -0.2291, -0.07845, 0.5255, -0.8472, -0.1343, 0.9641, -0.2292, -0.07845, 0.5255, -0.8472, 0.1343, 0.9641, -0.2291, 0.07843, 0.5256, -0.8471, 0.07845, 0.5255, 0.8472, 0.534, 0.09423, 0.8402, 0.9599, 0.1731, 0.2203, 0.9599, 0.1731, 0.2203, 0.1343, 0.9641, 0.2291, 0.07845, 0.5255, 0.8472, 0.9599, 0.1731, 0.2203, 0.9723, 0.1804, -0.149, 0.1343, 0.9641, 0.2291, 0.9723, 0.1804, -0.149, 0.1341, 0.9783, -0.1578, 0.1343, 0.9641, 0.2291, 0.9723, 0.1804, -0.149, 0.1334, 0.9809, -0.1413, 0.1341, 0.9783, -0.1578, 0.1334, 0.9809, -0.1413, 0.9723, 0.1804, -0.149, 0.9744, 0.1807, -0.1336, 0.9744, 0.1807, 0.1336, 0.1334, 0.9809, -0.1413, 0.9744, 0.1807, -0.1336, 0.1334, 0.9809, -0.1413, 0.9744, 0.1807, 0.1336, 0.1334, 0.9809, 0.1413, 0.9723, 0.1804, 0.149, 0.1334, 0.9809, 0.1413, 0.9744, 0.1807, 0.1336, 0.1334, 0.9809, 0.1413, 0.9723, 0.1804, 0.149, 0.1341, 0.9783, 0.1578, 0.9723, 0.1804, 0.149, 0.1343, 0.9641, -0.2291, 0.1341, 0.9783, 0.1578, 0.9599, 0.1731, -0.2203, 0.1343, 0.9641, -0.2291, 0.9723, 0.1804, 0.149, 0.1343, 0.9641, -0.2291, 0.9599, 0.1731, -0.2203, 0.07843, 0.5256, -0.8471, 0.534, 0.09423, -0.8402, 0.07843, 0.5256, -0.8471, 0.9599, 0.1731, -0.2203])] * 3)])

# ---- objects
ob_lowpoly_fence = bpy.data.objects.new('lowpoly_fence', me_lowpoly_fence)
ob_lamp = bpy.data.objects.new('Lamp', light_lamp)
ob_camera = bpy.data.objects.new('Camera', cam_camera)

# ---- transforms, parenting, visibility, modifiers, constraints
ob_lowpoly_fence.location = (0.0, 0.0, 0.0)
ob_lowpoly_fence.scale = (0.01, 0.01, 0.01)
ob_lowpoly_fence.color = (0.8, 0.8, 0.8, 1.0)
ob_lowpoly_fence.lineart.crease_threshold = 0.0
ob_lamp.location = (4.076, 1.005, 5.904)
ob_lamp.rotation_euler = (0.6503, 0.05522, 1.866)
ob_lamp.lock_rotations_4d = False
ob_lamp.empty_display_type = 'ARROWS'
ob_lamp.color = (0.0, 0.0, 0.0, 0.0)
ob_lamp.lineart.crease_threshold = 0.0
ob_camera.location = (7.481, -6.508, 5.344)
ob_camera.rotation_euler = (1.109, 0.0, 0.8149)
ob_camera.lock_rotations_4d = False
ob_camera.empty_display_type = 'ARROWS'
ob_camera.color = (0.0, 0.0, 0.0, 0.0)
ob_camera.display_type = 'WIRE'
ob_camera.lineart.crease_threshold = 0.0

# ---- collection membership
col_collection_1.objects.link(ob_lowpoly_fence)
col_collection_1.objects.link(ob_lamp)
col_collection_1.objects.link(ob_camera)

# ---- scene / render settings (as saved in the file)
scene.camera = ob_camera
scene.frame_start = 1; scene.frame_end = 250; scene.frame_set(1)
scene.render.engine = 'BLENDER_EEVEE_NEXT'
scene.render.resolution_percentage = 50
scene.render.fps = 25
scene.render.dither_intensity = 0.0
scene.cycles.use_denoising = False
scene.cycles.samples = 128
scene.cycles.sampling_pattern = 'TABULATED_SOBOL'
scene.cycles.use_adaptive_sampling = False
scene.cycles.use_light_tree = False
scene.cycles.blur_glossy = 0.0
scene.cycles.sample_clamp_indirect = 0.0
scene.view_settings.view_transform = 'Standard'
bpy.context.view_layer.update()
